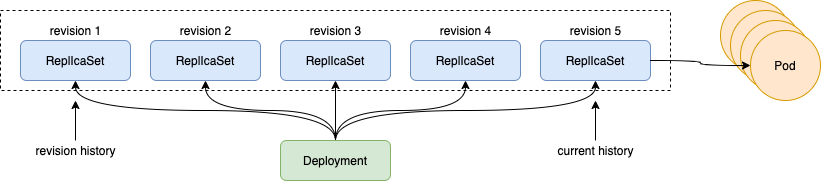

The diagram above was exported from draw.io. Its source (the exported page's mxGraphModel, read from the mxfile embedded in the PNG):
<mxGraphModel dx="1186" dy="747" grid="1" gridSize="10" guides="1" tooltips="1" connect="1" arrows="1" fold="1" page="1" pageScale="1" pageWidth="827" pageHeight="1169" math="0" shadow="0">
  <root>
    <mxCell id="0" />
    <mxCell id="1" parent="0" />
    <mxCell id="nCmHMnQOPuWrCwfD-jIH-1" value="" style="rounded=0;whiteSpace=wrap;html=1;fillColor=none;dashed=1;" vertex="1" parent="1">
      <mxGeometry x="240" y="250" width="670" height="80" as="geometry" />
    </mxCell>
    <mxCell id="nCmHMnQOPuWrCwfD-jIH-2" value="ReplIcaSet" style="rounded=1;whiteSpace=wrap;html=1;fillColor=#dae8fc;strokeColor=#6c8ebf;" vertex="1" parent="1">
      <mxGeometry x="260" y="280" width="110" height="40" as="geometry" />
    </mxCell>
    <mxCell id="nCmHMnQOPuWrCwfD-jIH-3" value="revision 1" style="text;html=1;align=center;verticalAlign=middle;resizable=0;points=[];autosize=1;" vertex="1" parent="1">
      <mxGeometry x="280" y="260" width="70" height="20" as="geometry" />
    </mxCell>
    <mxCell id="nCmHMnQOPuWrCwfD-jIH-4" value="ReplIcaSet" style="rounded=1;whiteSpace=wrap;html=1;fillColor=#dae8fc;strokeColor=#6c8ebf;" vertex="1" parent="1">
      <mxGeometry x="390" y="280" width="110" height="40" as="geometry" />
    </mxCell>
    <mxCell id="nCmHMnQOPuWrCwfD-jIH-5" value="revision 2" style="text;html=1;align=center;verticalAlign=middle;resizable=0;points=[];autosize=1;" vertex="1" parent="1">
      <mxGeometry x="410" y="260" width="70" height="20" as="geometry" />
    </mxCell>
    <mxCell id="nCmHMnQOPuWrCwfD-jIH-6" value="ReplIcaSet" style="rounded=1;whiteSpace=wrap;html=1;fillColor=#dae8fc;strokeColor=#6c8ebf;" vertex="1" parent="1">
      <mxGeometry x="520" y="280" width="110" height="40" as="geometry" />
    </mxCell>
    <mxCell id="nCmHMnQOPuWrCwfD-jIH-7" value="revision 3" style="text;html=1;align=center;verticalAlign=middle;resizable=0;points=[];autosize=1;" vertex="1" parent="1">
      <mxGeometry x="540" y="260" width="70" height="20" as="geometry" />
    </mxCell>
    <mxCell id="nCmHMnQOPuWrCwfD-jIH-8" value="ReplIcaSet" style="rounded=1;whiteSpace=wrap;html=1;fillColor=#dae8fc;strokeColor=#6c8ebf;" vertex="1" parent="1">
      <mxGeometry x="650" y="280" width="110" height="40" as="geometry" />
    </mxCell>
    <mxCell id="nCmHMnQOPuWrCwfD-jIH-9" value="revision 4" style="text;html=1;align=center;verticalAlign=middle;resizable=0;points=[];autosize=1;" vertex="1" parent="1">
      <mxGeometry x="670" y="260" width="70" height="20" as="geometry" />
    </mxCell>
    <mxCell id="nCmHMnQOPuWrCwfD-jIH-10" value="ReplIcaSet" style="rounded=1;whiteSpace=wrap;html=1;fillColor=#dae8fc;strokeColor=#6c8ebf;" vertex="1" parent="1">
      <mxGeometry x="780" y="280" width="110" height="40" as="geometry" />
    </mxCell>
    <mxCell id="nCmHMnQOPuWrCwfD-jIH-11" value="revision 5" style="text;html=1;align=center;verticalAlign=middle;resizable=0;points=[];autosize=1;" vertex="1" parent="1">
      <mxGeometry x="800" y="260" width="70" height="20" as="geometry" />
    </mxCell>
    <mxCell id="nCmHMnQOPuWrCwfD-jIH-13" style="edgeStyle=orthogonalEdgeStyle;rounded=0;orthogonalLoop=1;jettySize=auto;html=1;exitX=0.5;exitY=0;exitDx=0;exitDy=0;curved=1;" edge="1" parent="1" source="nCmHMnQOPuWrCwfD-jIH-12" target="nCmHMnQOPuWrCwfD-jIH-2">
      <mxGeometry relative="1" as="geometry" />
    </mxCell>
    <mxCell id="nCmHMnQOPuWrCwfD-jIH-14" style="edgeStyle=orthogonalEdgeStyle;curved=1;rounded=0;orthogonalLoop=1;jettySize=auto;html=1;exitX=0.5;exitY=0;exitDx=0;exitDy=0;" edge="1" parent="1" source="nCmHMnQOPuWrCwfD-jIH-12" target="nCmHMnQOPuWrCwfD-jIH-4">
      <mxGeometry relative="1" as="geometry" />
    </mxCell>
    <mxCell id="nCmHMnQOPuWrCwfD-jIH-15" style="edgeStyle=orthogonalEdgeStyle;curved=1;rounded=0;orthogonalLoop=1;jettySize=auto;html=1;exitX=0.5;exitY=0;exitDx=0;exitDy=0;entryX=0.5;entryY=1;entryDx=0;entryDy=0;" edge="1" parent="1" source="nCmHMnQOPuWrCwfD-jIH-12" target="nCmHMnQOPuWrCwfD-jIH-6">
      <mxGeometry relative="1" as="geometry" />
    </mxCell>
    <mxCell id="nCmHMnQOPuWrCwfD-jIH-16" style="edgeStyle=orthogonalEdgeStyle;curved=1;rounded=0;orthogonalLoop=1;jettySize=auto;html=1;exitX=0.5;exitY=0;exitDx=0;exitDy=0;" edge="1" parent="1" source="nCmHMnQOPuWrCwfD-jIH-12" target="nCmHMnQOPuWrCwfD-jIH-8">
      <mxGeometry relative="1" as="geometry" />
    </mxCell>
    <mxCell id="nCmHMnQOPuWrCwfD-jIH-17" style="edgeStyle=orthogonalEdgeStyle;curved=1;rounded=0;orthogonalLoop=1;jettySize=auto;html=1;exitX=0.5;exitY=0;exitDx=0;exitDy=0;entryX=0.5;entryY=1;entryDx=0;entryDy=0;" edge="1" parent="1" source="nCmHMnQOPuWrCwfD-jIH-12" target="nCmHMnQOPuWrCwfD-jIH-10">
      <mxGeometry relative="1" as="geometry" />
    </mxCell>
    <mxCell id="nCmHMnQOPuWrCwfD-jIH-12" value="Deployment" style="rounded=1;whiteSpace=wrap;html=1;fillColor=#d5e8d4;strokeColor=#82b366;" vertex="1" parent="1">
      <mxGeometry x="520" y="380" width="110" height="40" as="geometry" />
    </mxCell>
    <mxCell id="nCmHMnQOPuWrCwfD-jIH-19" value="" style="edgeStyle=orthogonalEdgeStyle;curved=1;rounded=0;orthogonalLoop=1;jettySize=auto;html=1;" edge="1" parent="1" source="nCmHMnQOPuWrCwfD-jIH-18">
      <mxGeometry relative="1" as="geometry">
        <mxPoint x="315" y="340" as="targetPoint" />
      </mxGeometry>
    </mxCell>
    <mxCell id="nCmHMnQOPuWrCwfD-jIH-18" value="revision history" style="text;html=1;align=center;verticalAlign=middle;resizable=0;points=[];autosize=1;" vertex="1" parent="1">
      <mxGeometry x="265" y="380" width="100" height="20" as="geometry" />
    </mxCell>
    <mxCell id="nCmHMnQOPuWrCwfD-jIH-20" value="" style="edgeStyle=orthogonalEdgeStyle;curved=1;rounded=0;orthogonalLoop=1;jettySize=auto;html=1;" edge="1" parent="1" source="nCmHMnQOPuWrCwfD-jIH-21">
      <mxGeometry relative="1" as="geometry">
        <mxPoint x="835" y="340" as="targetPoint" />
      </mxGeometry>
    </mxCell>
    <mxCell id="nCmHMnQOPuWrCwfD-jIH-21" value="current history" style="text;html=1;align=center;verticalAlign=middle;resizable=0;points=[];autosize=1;" vertex="1" parent="1">
      <mxGeometry x="790" y="380" width="90" height="20" as="geometry" />
    </mxCell>
    <mxCell id="nCmHMnQOPuWrCwfD-jIH-22" value="Pod" style="ellipse;whiteSpace=wrap;html=1;aspect=fixed;fillColor=#ffe6cc;strokeColor=#d79b00;" vertex="1" parent="1">
      <mxGeometry x="960" y="240" width="70" height="70" as="geometry" />
    </mxCell>
    <mxCell id="nCmHMnQOPuWrCwfD-jIH-23" value="Pod" style="ellipse;whiteSpace=wrap;html=1;aspect=fixed;fillColor=#ffe6cc;strokeColor=#d79b00;" vertex="1" parent="1">
      <mxGeometry x="970" y="250" width="70" height="70" as="geometry" />
    </mxCell>
    <mxCell id="nCmHMnQOPuWrCwfD-jIH-24" value="Pod" style="ellipse;whiteSpace=wrap;html=1;aspect=fixed;fillColor=#ffe6cc;strokeColor=#d79b00;" vertex="1" parent="1">
      <mxGeometry x="980" y="260" width="70" height="70" as="geometry" />
    </mxCell>
    <mxCell id="nCmHMnQOPuWrCwfD-jIH-25" value="Pod" style="ellipse;whiteSpace=wrap;html=1;aspect=fixed;fillColor=#ffe6cc;strokeColor=#d79b00;" vertex="1" parent="1">
      <mxGeometry x="990" y="270" width="70" height="70" as="geometry" />
    </mxCell>
    <mxCell id="nCmHMnQOPuWrCwfD-jIH-27" style="edgeStyle=orthogonalEdgeStyle;curved=1;rounded=0;orthogonalLoop=1;jettySize=auto;html=1;exitX=1;exitY=0.5;exitDx=0;exitDy=0;entryX=0;entryY=0.5;entryDx=0;entryDy=0;" edge="1" parent="1" source="nCmHMnQOPuWrCwfD-jIH-10" target="nCmHMnQOPuWrCwfD-jIH-25">
      <mxGeometry relative="1" as="geometry" />
    </mxCell>
  </root>
</mxGraphModel>